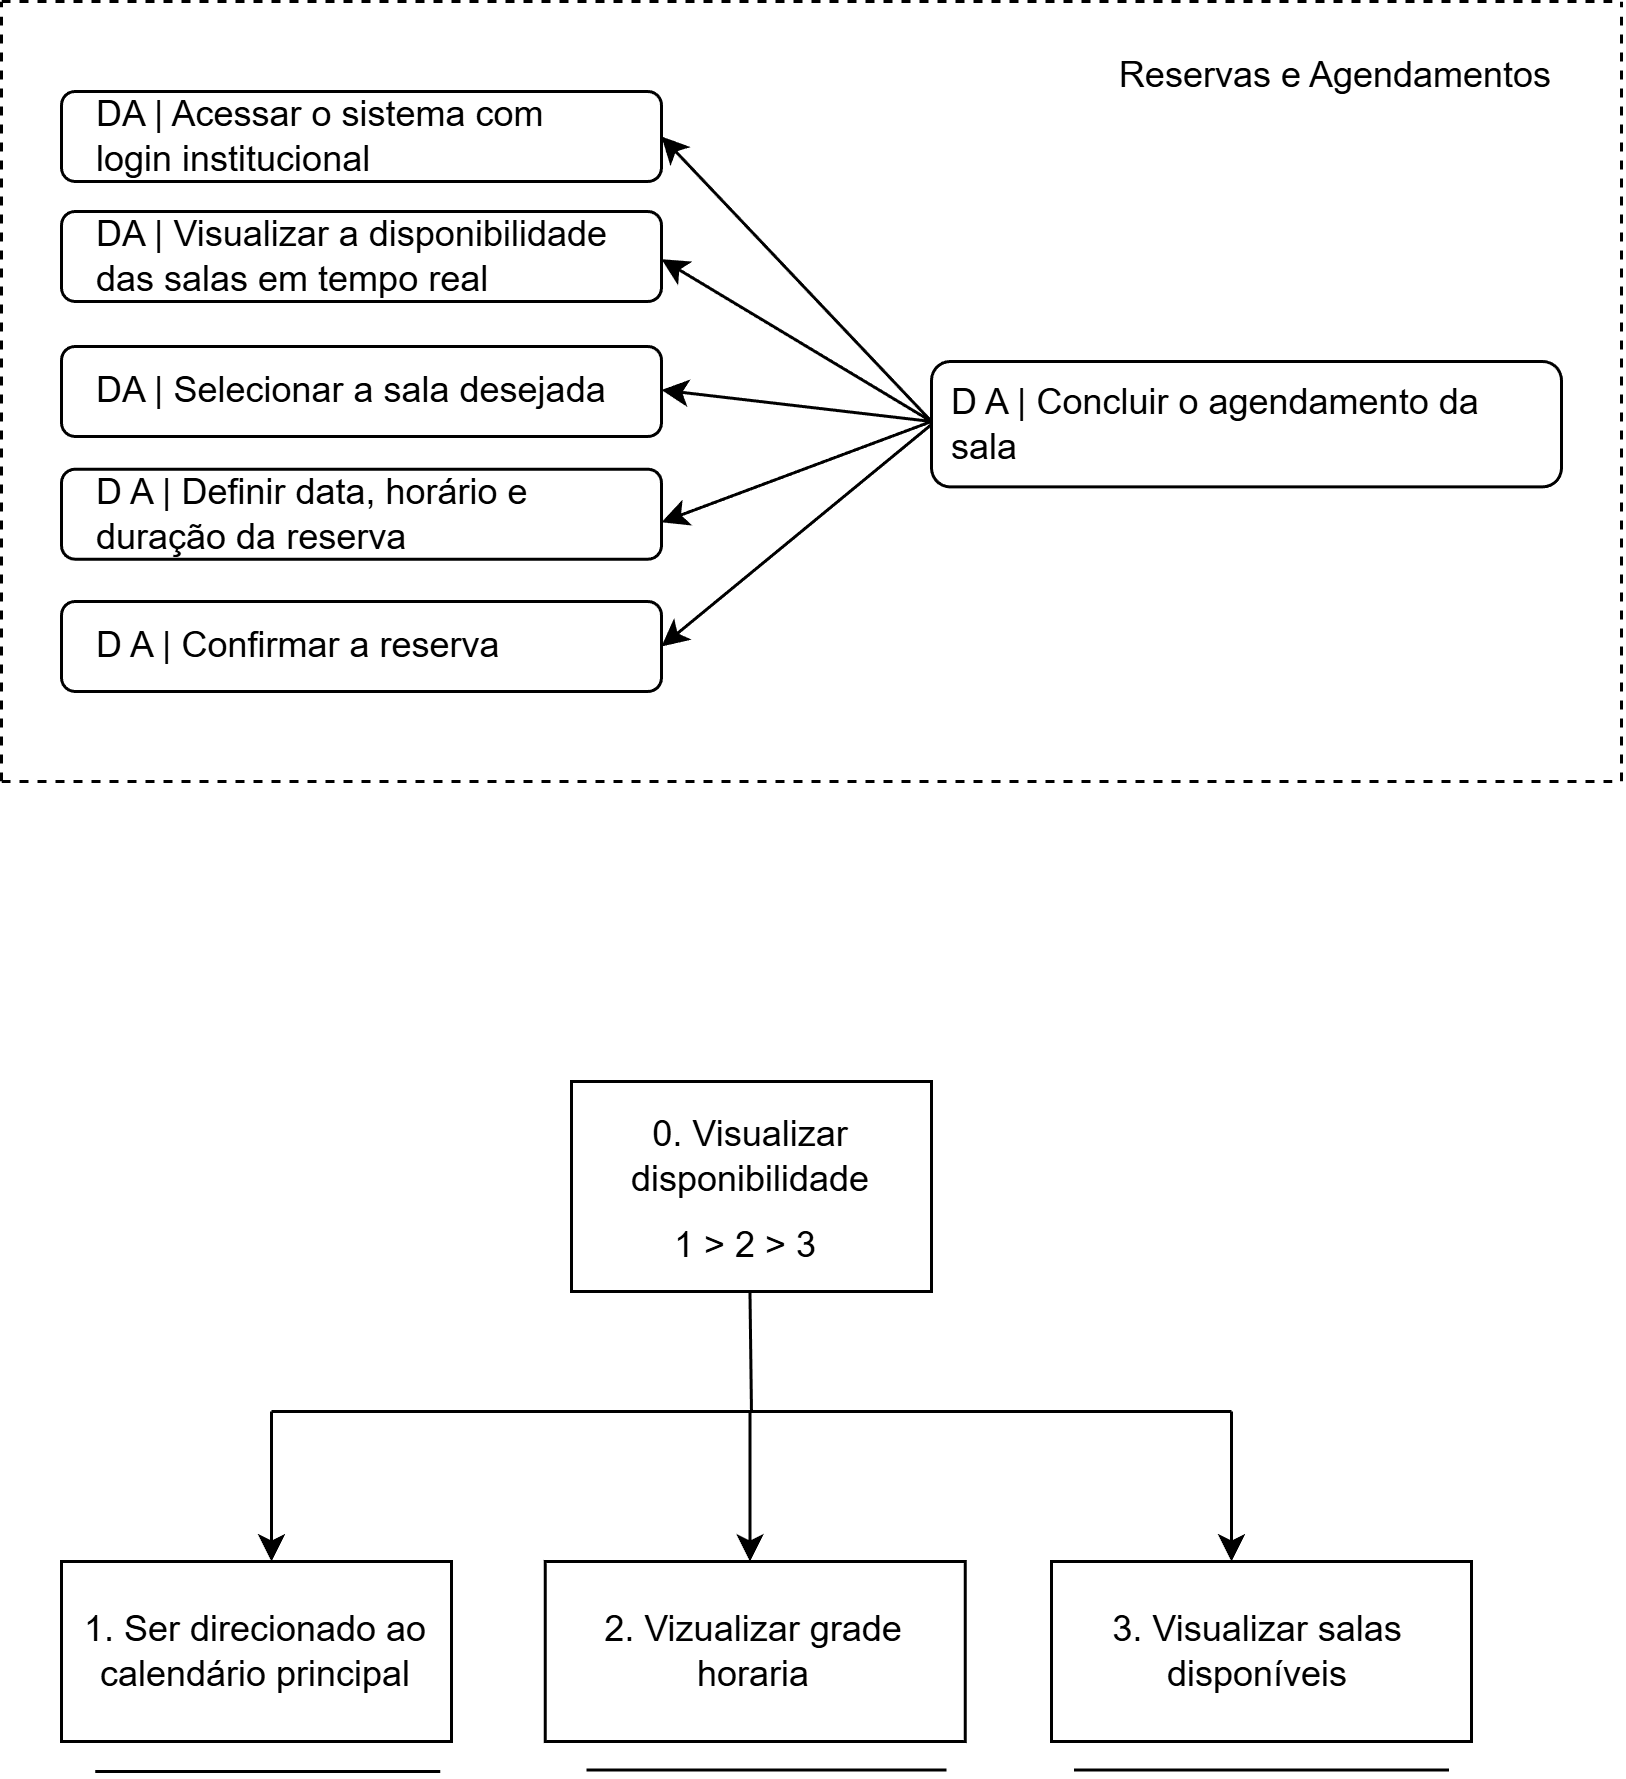

The diagram above was exported from draw.io. Its source (the exported page's mxGraphModel, read from the mxfile embedded in the PNG):
<mxGraphModel dx="1453" dy="775" grid="1" gridSize="10" guides="1" tooltips="1" connect="1" arrows="1" fold="1" page="1" pageScale="1" pageWidth="827" pageHeight="1169" math="0" shadow="0">
  <root>
    <mxCell id="0" />
    <mxCell id="1" parent="0" />
    <mxCell id="OJa_6-gAwLC9tsE914tO-86" parent="1" style="rounded=1;whiteSpace=wrap;html=1;" value="" vertex="1">
      <mxGeometry height="41.8" width="210" x="500" y="260" as="geometry" />
    </mxCell>
    <mxCell id="OJa_6-gAwLC9tsE914tO-87" parent="1" style="text;html=1;whiteSpace=wrap;strokeColor=none;fillColor=none;align=center;verticalAlign=middle;rounded=0;" value="&lt;font dir=&quot;auto&quot; style=&quot;vertical-align: inherit;&quot;&gt;&lt;font dir=&quot;auto&quot; style=&quot;vertical-align: inherit;&quot;&gt;Reservas e Agendamentos&lt;/font&gt;&lt;/font&gt;" vertex="1">
      <mxGeometry height="30" width="150" x="560" y="150" as="geometry" />
    </mxCell>
    <mxCell id="OJa_6-gAwLC9tsE914tO-88" parent="1" style="text;html=1;whiteSpace=wrap;strokeColor=none;fillColor=none;align=left;verticalAlign=middle;rounded=0;" value="&lt;font dir=&quot;auto&quot; style=&quot;vertical-align: inherit;&quot;&gt;&lt;font dir=&quot;auto&quot; style=&quot;vertical-align: inherit;&quot;&gt;D A | Concluir o agendamento da sala&lt;/font&gt;&lt;/font&gt;" vertex="1">
      <mxGeometry height="30" width="200" x="505" y="265.9" as="geometry" />
    </mxCell>
    <mxCell id="OJa_6-gAwLC9tsE914tO-89" parent="1" style="rounded=1;whiteSpace=wrap;html=1;" value="" vertex="1">
      <mxGeometry height="30" width="200" x="210" y="170" as="geometry" />
    </mxCell>
    <mxCell id="OJa_6-gAwLC9tsE914tO-90" parent="1" style="text;html=1;whiteSpace=wrap;strokeColor=none;fillColor=none;align=left;verticalAlign=middle;rounded=0;" value="&lt;div style=&quot;&quot;&gt;&lt;span style=&quot;background-color: transparent; color: light-dark(rgb(0, 0, 0), rgb(255, 255, 255));&quot;&gt;&lt;font dir=&quot;auto&quot; style=&quot;vertical-align: inherit;&quot;&gt;&lt;font dir=&quot;auto&quot; style=&quot;vertical-align: inherit;&quot;&gt;DA | Acessar o sistema com login institucional&lt;/font&gt;&lt;/font&gt;&lt;/span&gt;&lt;/div&gt;" vertex="1">
      <mxGeometry height="30" width="170" x="220" y="170" as="geometry" />
    </mxCell>
    <mxCell id="OJa_6-gAwLC9tsE914tO-91" parent="1" style="rounded=1;whiteSpace=wrap;html=1;" value="" vertex="1">
      <mxGeometry height="30" width="200" x="210" y="210" as="geometry" />
    </mxCell>
    <mxCell id="OJa_6-gAwLC9tsE914tO-92" parent="1" style="text;html=1;whiteSpace=wrap;strokeColor=none;fillColor=none;align=left;verticalAlign=middle;rounded=0;" value="&lt;font dir=&quot;auto&quot; style=&quot;vertical-align: inherit;&quot;&gt;&lt;font dir=&quot;auto&quot; style=&quot;vertical-align: inherit;&quot;&gt;DA | Visualizar a disponibilidade das salas em tempo real&lt;/font&gt;&lt;/font&gt;" vertex="1">
      <mxGeometry height="30" width="180" x="220" y="210" as="geometry" />
    </mxCell>
    <mxCell id="OJa_6-gAwLC9tsE914tO-93" parent="1" style="rounded=1;whiteSpace=wrap;html=1;" value="" vertex="1">
      <mxGeometry height="30" width="200" x="210" y="255" as="geometry" />
    </mxCell>
    <mxCell id="OJa_6-gAwLC9tsE914tO-94" parent="1" style="text;html=1;whiteSpace=wrap;strokeColor=none;fillColor=none;align=left;verticalAlign=middle;rounded=0;" value="&lt;font dir=&quot;auto&quot; style=&quot;vertical-align: inherit;&quot;&gt;&lt;font dir=&quot;auto&quot; style=&quot;vertical-align: inherit;&quot;&gt;DA | Selecionar a sala desejada&lt;/font&gt;&lt;/font&gt;" vertex="1">
      <mxGeometry height="30" width="180" x="220" y="255" as="geometry" />
    </mxCell>
    <mxCell id="OJa_6-gAwLC9tsE914tO-95" parent="1" style="rounded=1;whiteSpace=wrap;html=1;" value="" vertex="1">
      <mxGeometry height="30" width="200" x="210" y="295.9" as="geometry" />
    </mxCell>
    <mxCell id="OJa_6-gAwLC9tsE914tO-96" parent="1" style="text;html=1;whiteSpace=wrap;strokeColor=none;fillColor=none;align=left;verticalAlign=middle;rounded=0;" value="D A | Definir data, horário e duração da reserva" vertex="1">
      <mxGeometry height="30" width="190" x="220" y="295.9" as="geometry" />
    </mxCell>
    <mxCell id="OJa_6-gAwLC9tsE914tO-97" parent="1" style="rounded=1;whiteSpace=wrap;html=1;" value="" vertex="1">
      <mxGeometry height="30" width="200" x="210" y="340" as="geometry" />
    </mxCell>
    <mxCell id="OJa_6-gAwLC9tsE914tO-98" parent="1" style="text;html=1;whiteSpace=wrap;strokeColor=none;fillColor=none;align=left;verticalAlign=middle;rounded=0;" value="D A | Confirmar a reserva" vertex="1">
      <mxGeometry height="30" width="140" x="220" y="340" as="geometry" />
    </mxCell>
    <mxCell id="OJa_6-gAwLC9tsE914tO-99" edge="1" parent="1" style="endArrow=classic;html=1;rounded=0;entryX=1;entryY=0.5;entryDx=0;entryDy=0;" target="OJa_6-gAwLC9tsE914tO-89" value="">
      <mxGeometry height="50" relative="1" width="50" as="geometry">
        <mxPoint x="500" y="280" as="sourcePoint" />
        <mxPoint x="420" y="190" as="targetPoint" />
      </mxGeometry>
    </mxCell>
    <mxCell id="OJa_6-gAwLC9tsE914tO-100" edge="1" parent="1" style="endArrow=classic;html=1;rounded=0;" value="">
      <mxGeometry height="50" relative="1" width="50" as="geometry">
        <mxPoint x="500" y="280" as="sourcePoint" />
        <mxPoint x="410" y="225.9" as="targetPoint" />
      </mxGeometry>
    </mxCell>
    <mxCell id="OJa_6-gAwLC9tsE914tO-101" edge="1" parent="1" style="endArrow=classic;html=1;rounded=0;" value="">
      <mxGeometry height="50" relative="1" width="50" as="geometry">
        <mxPoint x="500" y="280" as="sourcePoint" />
        <mxPoint x="410" y="269.5" as="targetPoint" />
      </mxGeometry>
    </mxCell>
    <mxCell id="OJa_6-gAwLC9tsE914tO-102" edge="1" parent="1" style="endArrow=classic;html=1;rounded=0;entryX=1;entryY=0.5;entryDx=0;entryDy=0;" target="OJa_6-gAwLC9tsE914tO-97" value="">
      <mxGeometry height="50" relative="1" width="50" as="geometry">
        <mxPoint x="500" y="281" as="sourcePoint" />
        <mxPoint x="420" y="357.89" as="targetPoint" />
      </mxGeometry>
    </mxCell>
    <mxCell id="OJa_6-gAwLC9tsE914tO-103" edge="1" parent="1" style="endArrow=classic;html=1;rounded=0;" value="">
      <mxGeometry height="50" relative="1" width="50" as="geometry">
        <mxPoint x="500" y="280" as="sourcePoint" />
        <mxPoint x="410" y="313.59000000000003" as="targetPoint" />
      </mxGeometry>
    </mxCell>
    <mxCell id="OJa_6-gAwLC9tsE914tO-104" edge="1" parent="1" style="endArrow=none;dashed=1;html=1;rounded=0;" value="">
      <mxGeometry height="50" relative="1" width="50" as="geometry">
        <mxPoint x="190" y="400" as="sourcePoint" />
        <mxPoint x="730" y="400" as="targetPoint" />
      </mxGeometry>
    </mxCell>
    <mxCell id="OJa_6-gAwLC9tsE914tO-105" edge="1" parent="1" style="endArrow=none;dashed=1;html=1;rounded=0;" value="">
      <mxGeometry height="50" relative="1" width="50" as="geometry">
        <mxPoint x="190" y="140" as="sourcePoint" />
        <mxPoint x="730" y="140" as="targetPoint" />
      </mxGeometry>
    </mxCell>
    <mxCell id="OJa_6-gAwLC9tsE914tO-106" edge="1" parent="1" style="endArrow=none;dashed=1;html=1;rounded=0;" value="">
      <mxGeometry height="50" relative="1" width="50" as="geometry">
        <mxPoint x="190" y="400" as="sourcePoint" />
        <mxPoint x="190" y="140" as="targetPoint" />
      </mxGeometry>
    </mxCell>
    <mxCell id="OJa_6-gAwLC9tsE914tO-107" edge="1" parent="1" style="endArrow=none;dashed=1;html=1;rounded=0;" value="">
      <mxGeometry height="50" relative="1" width="50" as="geometry">
        <mxPoint x="730" y="400" as="sourcePoint" />
        <mxPoint x="730" y="140" as="targetPoint" />
      </mxGeometry>
    </mxCell>
    <mxCell id="OJa_6-gAwLC9tsE914tO-184" parent="1" style="rounded=0;whiteSpace=wrap;html=1;" value="" vertex="1">
      <mxGeometry height="70" width="120" x="380" y="500" as="geometry" />
    </mxCell>
    <mxCell id="OJa_6-gAwLC9tsE914tO-185" parent="1" style="rounded=0;whiteSpace=wrap;html=1;" value="" vertex="1">
      <mxGeometry height="60" width="130" x="210" y="660" as="geometry" />
    </mxCell>
    <mxCell id="OJa_6-gAwLC9tsE914tO-186" parent="1" style="rounded=0;whiteSpace=wrap;html=1;" value="" vertex="1">
      <mxGeometry height="60" width="140" x="371.25" y="660" as="geometry" />
    </mxCell>
    <mxCell id="OJa_6-gAwLC9tsE914tO-187" parent="1" style="rounded=0;whiteSpace=wrap;html=1;" value="" vertex="1">
      <mxGeometry height="60" width="140" x="540" y="660" as="geometry" />
    </mxCell>
    <mxCell id="OJa_6-gAwLC9tsE914tO-188" parent="1" style="text;html=1;whiteSpace=wrap;strokeColor=none;fillColor=none;align=center;verticalAlign=middle;rounded=0;" value="&lt;p dir=&quot;auto&quot; style=&quot;white-space-collapse: preserve;&quot;&gt;0. Visualizar disponibilidade&lt;/p&gt;" vertex="1">
      <mxGeometry height="30" width="100" x="389.99" y="510" as="geometry" />
    </mxCell>
    <mxCell id="OJa_6-gAwLC9tsE914tO-189" parent="1" style="text;html=1;whiteSpace=wrap;strokeColor=none;fillColor=none;align=center;verticalAlign=middle;rounded=0;" value="&lt;p dir=&quot;auto&quot; style=&quot;white-space-collapse: preserve;&quot;&gt;&lt;font dir=&quot;auto&quot; style=&quot;vertical-align: inherit;&quot;&gt;&lt;font dir=&quot;auto&quot; style=&quot;vertical-align: inherit;&quot;&gt;1. Ser direcionado ao calendário principal&lt;/font&gt;&lt;/font&gt;&lt;/p&gt;" vertex="1">
      <mxGeometry height="30" width="120" x="215" y="675" as="geometry" />
    </mxCell>
    <mxCell id="OJa_6-gAwLC9tsE914tO-190" parent="1" style="text;html=1;whiteSpace=wrap;strokeColor=none;fillColor=none;align=center;verticalAlign=middle;rounded=0;" value="&lt;p dir=&quot;auto&quot; style=&quot;white-space-collapse: preserve;&quot;&gt;&lt;font dir=&quot;auto&quot; style=&quot;vertical-align: inherit;&quot;&gt;&lt;font dir=&quot;auto&quot; style=&quot;vertical-align: inherit;&quot;&gt;&lt;font dir=&quot;auto&quot; style=&quot;vertical-align: inherit;&quot;&gt;&lt;font dir=&quot;auto&quot; style=&quot;vertical-align: inherit;&quot;&gt;&lt;font dir=&quot;auto&quot; style=&quot;vertical-align: inherit;&quot;&gt;&lt;font dir=&quot;auto&quot; style=&quot;vertical-align: inherit;&quot;&gt;&lt;font dir=&quot;auto&quot; style=&quot;vertical-align: inherit;&quot;&gt;&lt;font dir=&quot;auto&quot; style=&quot;vertical-align: inherit;&quot;&gt;&lt;font dir=&quot;auto&quot; style=&quot;vertical-align: inherit;&quot;&gt;&lt;font dir=&quot;auto&quot; style=&quot;vertical-align: inherit;&quot;&gt;&lt;font dir=&quot;auto&quot; style=&quot;vertical-align: inherit;&quot;&gt;&lt;font dir=&quot;auto&quot; style=&quot;vertical-align: inherit;&quot;&gt;2. Vizualizar grade horaria&lt;/font&gt;&lt;/font&gt;&lt;/font&gt;&lt;/font&gt;&lt;/font&gt;&lt;/font&gt;&lt;/font&gt;&lt;/font&gt;&lt;/font&gt;&lt;/font&gt;&lt;/font&gt;&lt;/font&gt;&lt;/p&gt;" vertex="1">
      <mxGeometry height="30" width="123.75" x="379.38" y="675" as="geometry" />
    </mxCell>
    <mxCell id="OJa_6-gAwLC9tsE914tO-191" parent="1" style="text;html=1;whiteSpace=wrap;strokeColor=none;fillColor=none;align=center;verticalAlign=middle;rounded=0;" value="&lt;p dir=&quot;auto&quot; style=&quot;white-space-collapse: preserve;&quot;&gt;&lt;font dir=&quot;auto&quot; style=&quot;vertical-align: inherit;&quot;&gt;&lt;font dir=&quot;auto&quot; style=&quot;vertical-align: inherit;&quot;&gt;1 &amp;gt; 2 &amp;gt; 3 &lt;/font&gt;&lt;/font&gt;&lt;/p&gt;" vertex="1">
      <mxGeometry height="30" width="120" x="380" y="540" as="geometry" />
    </mxCell>
    <mxCell id="OJa_6-gAwLC9tsE914tO-192" edge="1" parent="1" style="endArrow=none;html=1;rounded=0;" value="">
      <mxGeometry height="50" relative="1" width="50" as="geometry">
        <mxPoint x="280" y="610" as="sourcePoint" />
        <mxPoint x="600" y="610" as="targetPoint" />
      </mxGeometry>
    </mxCell>
    <mxCell id="OJa_6-gAwLC9tsE914tO-193" edge="1" parent="1" style="endArrow=none;html=1;rounded=0;" value="">
      <mxGeometry height="50" relative="1" width="50" as="geometry">
        <mxPoint x="439.99" y="610" as="sourcePoint" />
        <mxPoint x="439.49" y="570" as="targetPoint" />
      </mxGeometry>
    </mxCell>
    <mxCell id="OJa_6-gAwLC9tsE914tO-194" edge="1" parent="1" style="endArrow=none;html=1;rounded=0;" value="">
      <mxGeometry height="50" relative="1" width="50" as="geometry">
        <mxPoint x="385" y="729.5" as="sourcePoint" />
        <mxPoint x="505" y="729.5" as="targetPoint" />
      </mxGeometry>
    </mxCell>
    <mxCell id="OJa_6-gAwLC9tsE914tO-195" edge="1" parent="1" style="endArrow=none;html=1;rounded=0;" value="">
      <mxGeometry height="50" relative="1" width="50" as="geometry">
        <mxPoint x="547.5" y="729.5" as="sourcePoint" />
        <mxPoint x="672.5" y="729.5" as="targetPoint" />
      </mxGeometry>
    </mxCell>
    <mxCell id="OJa_6-gAwLC9tsE914tO-196" edge="1" parent="1" style="endArrow=none;html=1;rounded=0;" value="">
      <mxGeometry height="50" relative="1" width="50" as="geometry">
        <mxPoint x="221.25" y="730" as="sourcePoint" />
        <mxPoint x="336.25" y="730" as="targetPoint" />
      </mxGeometry>
    </mxCell>
    <mxCell id="OJa_6-gAwLC9tsE914tO-197" edge="1" parent="1" style="endArrow=classic;html=1;rounded=0;" value="">
      <mxGeometry height="50" relative="1" width="50" as="geometry">
        <mxPoint x="280" y="610" as="sourcePoint" />
        <mxPoint x="280" y="660" as="targetPoint" />
      </mxGeometry>
    </mxCell>
    <mxCell id="OJa_6-gAwLC9tsE914tO-198" edge="1" parent="1" style="endArrow=classic;html=1;rounded=0;" value="">
      <mxGeometry height="50" relative="1" width="50" as="geometry">
        <mxPoint x="600" y="610" as="sourcePoint" />
        <mxPoint x="600" y="660" as="targetPoint" />
      </mxGeometry>
    </mxCell>
    <mxCell id="OJa_6-gAwLC9tsE914tO-199" edge="1" parent="1" style="endArrow=classic;html=1;rounded=0;" value="">
      <mxGeometry height="50" relative="1" width="50" as="geometry">
        <mxPoint x="439.5" y="610" as="sourcePoint" />
        <mxPoint x="439.5" y="660" as="targetPoint" />
      </mxGeometry>
    </mxCell>
    <mxCell id="OJa_6-gAwLC9tsE914tO-200" parent="1" style="text;html=1;whiteSpace=wrap;strokeColor=none;fillColor=none;align=center;verticalAlign=middle;rounded=0;" value="&lt;font dir=&quot;auto&quot; style=&quot;vertical-align: inherit;&quot;&gt;&lt;font dir=&quot;auto&quot; style=&quot;vertical-align: inherit;&quot;&gt;&lt;font dir=&quot;auto&quot; style=&quot;vertical-align: inherit;&quot;&gt;&lt;font dir=&quot;auto&quot; style=&quot;vertical-align: inherit;&quot;&gt;3. Visualizar salas disponíveis&lt;/font&gt;&lt;/font&gt;&lt;/font&gt;&lt;/font&gt;" vertex="1">
      <mxGeometry height="30" width="100" x="558.75" y="675" as="geometry" />
    </mxCell>
  </root>
</mxGraphModel>